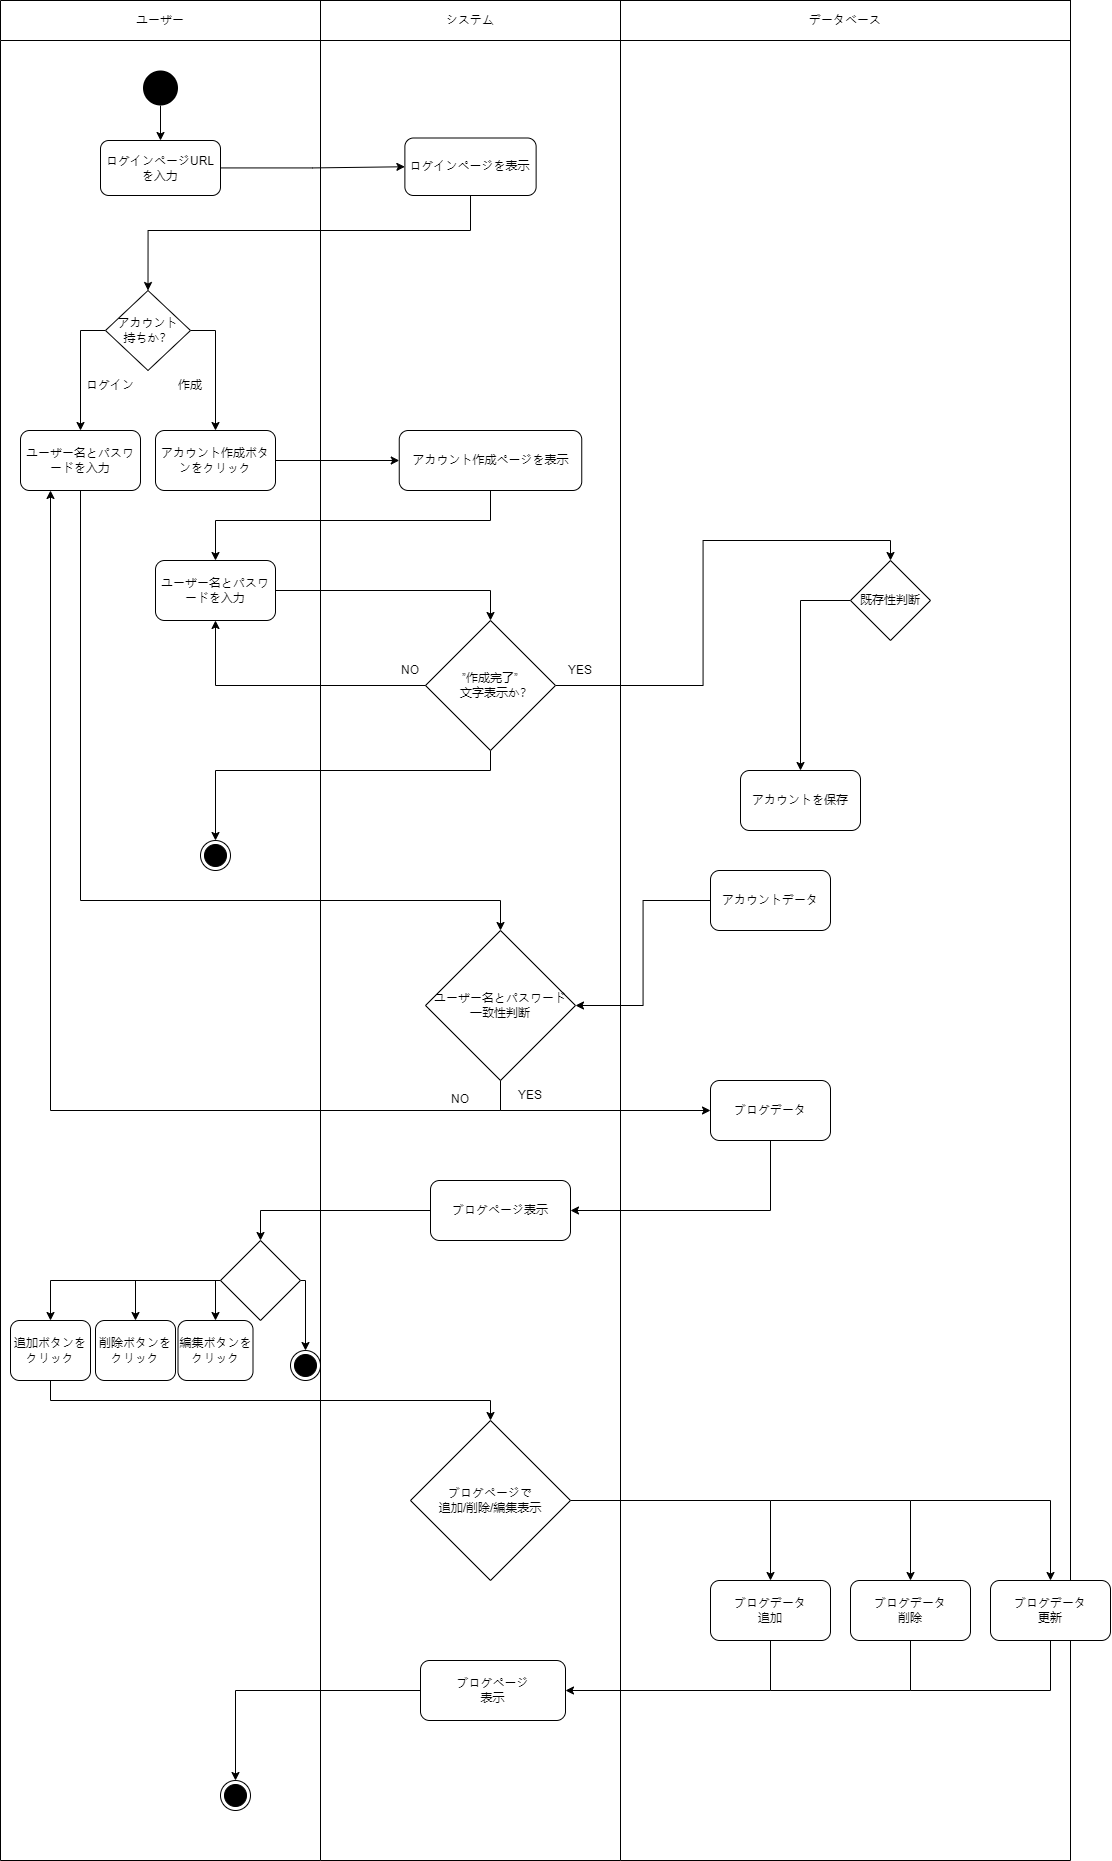

The diagram above was exported from draw.io. Its source (the exported page's mxGraphModel, read from the mxfile embedded in the PNG):
<mxGraphModel dx="1483" dy="816" grid="1" gridSize="10" guides="1" tooltips="1" connect="1" arrows="1" fold="1" page="1" pageScale="1" pageWidth="827" pageHeight="1169" math="0" shadow="0">
  <root>
    <mxCell id="0" />
    <mxCell id="1" parent="0" />
    <mxCell id="2JSzv33NbuWrLMm72vv0-2" value="" style="rounded=0;whiteSpace=wrap;html=1;direction=south;" vertex="1" parent="1">
      <mxGeometry x="340" y="80" width="300" height="1820" as="geometry" />
    </mxCell>
    <mxCell id="2JSzv33NbuWrLMm72vv0-3" value="" style="rounded=0;whiteSpace=wrap;html=1;direction=south;" vertex="1" parent="1">
      <mxGeometry x="20" y="80" width="320" height="1820" as="geometry" />
    </mxCell>
    <mxCell id="2JSzv33NbuWrLMm72vv0-4" value="" style="rounded=0;whiteSpace=wrap;html=1;direction=south;" vertex="1" parent="1">
      <mxGeometry x="640" y="80" width="450" height="1820" as="geometry" />
    </mxCell>
    <mxCell id="2JSzv33NbuWrLMm72vv0-8" value="ユーザー" style="rounded=0;whiteSpace=wrap;html=1;direction=south;" vertex="1" parent="1">
      <mxGeometry x="20" y="40" width="320" height="40" as="geometry" />
    </mxCell>
    <mxCell id="2JSzv33NbuWrLMm72vv0-9" value="システム" style="rounded=0;whiteSpace=wrap;html=1;" vertex="1" parent="1">
      <mxGeometry x="340" y="40" width="300" height="40" as="geometry" />
    </mxCell>
    <mxCell id="2JSzv33NbuWrLMm72vv0-10" value="データベース" style="rounded=0;whiteSpace=wrap;html=1;" vertex="1" parent="1">
      <mxGeometry x="640" y="40" width="450" height="40" as="geometry" />
    </mxCell>
    <mxCell id="2JSzv33NbuWrLMm72vv0-13" value="" style="edgeStyle=orthogonalEdgeStyle;rounded=0;orthogonalLoop=1;jettySize=auto;html=1;" edge="1" parent="1" source="2JSzv33NbuWrLMm72vv0-11" target="2JSzv33NbuWrLMm72vv0-12">
      <mxGeometry relative="1" as="geometry" />
    </mxCell>
    <mxCell id="2JSzv33NbuWrLMm72vv0-11" value="" style="ellipse;fillColor=#000000;strokeColor=none;" vertex="1" parent="1">
      <mxGeometry x="162.5" y="110" width="35" height="35" as="geometry" />
    </mxCell>
    <mxCell id="2JSzv33NbuWrLMm72vv0-128" style="edgeStyle=orthogonalEdgeStyle;rounded=0;orthogonalLoop=1;jettySize=auto;html=1;entryX=0;entryY=0.5;entryDx=0;entryDy=0;" edge="1" parent="1" source="2JSzv33NbuWrLMm72vv0-12" target="2JSzv33NbuWrLMm72vv0-15">
      <mxGeometry relative="1" as="geometry" />
    </mxCell>
    <mxCell id="2JSzv33NbuWrLMm72vv0-12" value="ログインページURLを入力" style="rounded=1;whiteSpace=wrap;html=1;" vertex="1" parent="1">
      <mxGeometry x="120" y="180" width="120" height="55" as="geometry" />
    </mxCell>
    <mxCell id="2JSzv33NbuWrLMm72vv0-46" style="edgeStyle=orthogonalEdgeStyle;rounded=0;orthogonalLoop=1;jettySize=auto;html=1;entryX=0.5;entryY=0;entryDx=0;entryDy=0;exitX=0.5;exitY=1;exitDx=0;exitDy=0;" edge="1" parent="1" source="2JSzv33NbuWrLMm72vv0-15" target="2JSzv33NbuWrLMm72vv0-43">
      <mxGeometry relative="1" as="geometry">
        <Array as="points">
          <mxPoint x="490" y="270" />
          <mxPoint x="168" y="270" />
        </Array>
      </mxGeometry>
    </mxCell>
    <mxCell id="2JSzv33NbuWrLMm72vv0-16" value="アカウントを保存" style="rounded=1;whiteSpace=wrap;html=1;" vertex="1" parent="1">
      <mxGeometry x="760" y="810" width="120" height="60" as="geometry" />
    </mxCell>
    <mxCell id="2JSzv33NbuWrLMm72vv0-74" style="edgeStyle=orthogonalEdgeStyle;rounded=0;orthogonalLoop=1;jettySize=auto;html=1;exitX=0.5;exitY=1;exitDx=0;exitDy=0;entryX=0.5;entryY=0;entryDx=0;entryDy=0;" edge="1" parent="1" source="2JSzv33NbuWrLMm72vv0-17" target="2JSzv33NbuWrLMm72vv0-75">
      <mxGeometry relative="1" as="geometry">
        <mxPoint x="520" y="980" as="targetPoint" />
        <Array as="points">
          <mxPoint x="100" y="940" />
          <mxPoint x="520" y="940" />
        </Array>
      </mxGeometry>
    </mxCell>
    <mxCell id="2JSzv33NbuWrLMm72vv0-17" value="ユーザー名とパスワードを入力" style="rounded=1;whiteSpace=wrap;html=1;" vertex="1" parent="1">
      <mxGeometry x="40" y="470" width="120" height="60" as="geometry" />
    </mxCell>
    <mxCell id="2JSzv33NbuWrLMm72vv0-51" style="edgeStyle=orthogonalEdgeStyle;rounded=0;orthogonalLoop=1;jettySize=auto;html=1;entryX=0.5;entryY=0;entryDx=0;entryDy=0;exitX=1;exitY=0.5;exitDx=0;exitDy=0;" edge="1" parent="1" source="2JSzv33NbuWrLMm72vv0-43" target="2JSzv33NbuWrLMm72vv0-50">
      <mxGeometry relative="1" as="geometry" />
    </mxCell>
    <mxCell id="2JSzv33NbuWrLMm72vv0-52" style="edgeStyle=orthogonalEdgeStyle;rounded=0;orthogonalLoop=1;jettySize=auto;html=1;exitX=0;exitY=0.5;exitDx=0;exitDy=0;" edge="1" parent="1" source="2JSzv33NbuWrLMm72vv0-43" target="2JSzv33NbuWrLMm72vv0-17">
      <mxGeometry relative="1" as="geometry" />
    </mxCell>
    <mxCell id="2JSzv33NbuWrLMm72vv0-43" value="アカウント&lt;br&gt;持ちか？" style="rhombus;whiteSpace=wrap;html=1;" vertex="1" parent="1">
      <mxGeometry x="125" y="330" width="85" height="80" as="geometry" />
    </mxCell>
    <mxCell id="2JSzv33NbuWrLMm72vv0-15" value="ログインページを表示" style="rounded=1;whiteSpace=wrap;html=1;" vertex="1" parent="1">
      <mxGeometry x="424.38" y="177.5" width="131.25" height="57.5" as="geometry" />
    </mxCell>
    <mxCell id="2JSzv33NbuWrLMm72vv0-54" style="edgeStyle=orthogonalEdgeStyle;rounded=0;orthogonalLoop=1;jettySize=auto;html=1;entryX=0;entryY=0.5;entryDx=0;entryDy=0;exitX=1;exitY=0.5;exitDx=0;exitDy=0;" edge="1" parent="1" source="2JSzv33NbuWrLMm72vv0-50" target="2JSzv33NbuWrLMm72vv0-53">
      <mxGeometry relative="1" as="geometry" />
    </mxCell>
    <mxCell id="2JSzv33NbuWrLMm72vv0-50" value="アカウント作成ボタンをクリック" style="rounded=1;whiteSpace=wrap;html=1;" vertex="1" parent="1">
      <mxGeometry x="175" y="470" width="120" height="60" as="geometry" />
    </mxCell>
    <mxCell id="2JSzv33NbuWrLMm72vv0-56" style="edgeStyle=orthogonalEdgeStyle;rounded=0;orthogonalLoop=1;jettySize=auto;html=1;entryX=0.5;entryY=0;entryDx=0;entryDy=0;exitX=0.5;exitY=1;exitDx=0;exitDy=0;" edge="1" parent="1" source="2JSzv33NbuWrLMm72vv0-53" target="2JSzv33NbuWrLMm72vv0-55">
      <mxGeometry relative="1" as="geometry">
        <Array as="points">
          <mxPoint x="510" y="560" />
          <mxPoint x="235" y="560" />
        </Array>
      </mxGeometry>
    </mxCell>
    <mxCell id="2JSzv33NbuWrLMm72vv0-53" value="アカウント作成ページを表示" style="rounded=1;whiteSpace=wrap;html=1;" vertex="1" parent="1">
      <mxGeometry x="418.75" y="470" width="182.5" height="60" as="geometry" />
    </mxCell>
    <mxCell id="2JSzv33NbuWrLMm72vv0-129" style="edgeStyle=orthogonalEdgeStyle;rounded=0;orthogonalLoop=1;jettySize=auto;html=1;entryX=0.5;entryY=0;entryDx=0;entryDy=0;" edge="1" parent="1" source="2JSzv33NbuWrLMm72vv0-55" target="2JSzv33NbuWrLMm72vv0-59">
      <mxGeometry relative="1" as="geometry" />
    </mxCell>
    <mxCell id="2JSzv33NbuWrLMm72vv0-55" value="ユーザー名とパスワードを入力" style="rounded=1;whiteSpace=wrap;html=1;" vertex="1" parent="1">
      <mxGeometry x="175" y="600" width="120" height="60" as="geometry" />
    </mxCell>
    <mxCell id="2JSzv33NbuWrLMm72vv0-60" style="edgeStyle=orthogonalEdgeStyle;rounded=0;orthogonalLoop=1;jettySize=auto;html=1;entryX=0.5;entryY=0;entryDx=0;entryDy=0;" edge="1" parent="1" source="2JSzv33NbuWrLMm72vv0-59" target="2JSzv33NbuWrLMm72vv0-123">
      <mxGeometry relative="1" as="geometry" />
    </mxCell>
    <mxCell id="2JSzv33NbuWrLMm72vv0-63" style="edgeStyle=orthogonalEdgeStyle;rounded=0;orthogonalLoop=1;jettySize=auto;html=1;entryX=0.5;entryY=0;entryDx=0;entryDy=0;exitX=0.5;exitY=1;exitDx=0;exitDy=0;" edge="1" parent="1" source="2JSzv33NbuWrLMm72vv0-59" target="2JSzv33NbuWrLMm72vv0-68">
      <mxGeometry relative="1" as="geometry">
        <mxPoint x="200" y="860" as="targetPoint" />
        <Array as="points">
          <mxPoint x="510" y="810" />
          <mxPoint x="235" y="810" />
        </Array>
      </mxGeometry>
    </mxCell>
    <mxCell id="2JSzv33NbuWrLMm72vv0-64" value="" style="edgeStyle=orthogonalEdgeStyle;rounded=0;orthogonalLoop=1;jettySize=auto;html=1;startArrow=none;exitX=0;exitY=0.5;exitDx=0;exitDy=0;entryX=0;entryY=0.5;entryDx=0;entryDy=0;" edge="1" parent="1" source="2JSzv33NbuWrLMm72vv0-59" target="2JSzv33NbuWrLMm72vv0-59">
      <mxGeometry relative="1" as="geometry">
        <mxPoint x="260" y="725" as="targetPoint" />
      </mxGeometry>
    </mxCell>
    <mxCell id="2JSzv33NbuWrLMm72vv0-59" value="”作成完了”&lt;br&gt;　文字表示か？" style="rhombus;whiteSpace=wrap;html=1;" vertex="1" parent="1">
      <mxGeometry x="445" y="660" width="130" height="130" as="geometry" />
    </mxCell>
    <mxCell id="2JSzv33NbuWrLMm72vv0-130" style="edgeStyle=orthogonalEdgeStyle;rounded=0;orthogonalLoop=1;jettySize=auto;html=1;exitX=0;exitY=0.5;exitDx=0;exitDy=0;entryX=0.5;entryY=1;entryDx=0;entryDy=0;" edge="1" parent="1" source="2JSzv33NbuWrLMm72vv0-59" target="2JSzv33NbuWrLMm72vv0-55">
      <mxGeometry relative="1" as="geometry">
        <Array as="points">
          <mxPoint x="235" y="725" />
        </Array>
      </mxGeometry>
    </mxCell>
    <mxCell id="2JSzv33NbuWrLMm72vv0-65" value="NO" style="text;html=1;strokeColor=none;fillColor=none;align=center;verticalAlign=middle;whiteSpace=wrap;rounded=0;" vertex="1" parent="1">
      <mxGeometry x="400" y="695" width="60" height="30" as="geometry" />
    </mxCell>
    <mxCell id="2JSzv33NbuWrLMm72vv0-67" value="YES" style="text;html=1;strokeColor=none;fillColor=none;align=center;verticalAlign=middle;whiteSpace=wrap;rounded=0;" vertex="1" parent="1">
      <mxGeometry x="570" y="695" width="60" height="30" as="geometry" />
    </mxCell>
    <mxCell id="2JSzv33NbuWrLMm72vv0-68" value="" style="ellipse;html=1;shape=endState;fillColor=#000000;strokeColor=#000000;" vertex="1" parent="1">
      <mxGeometry x="220" y="880" width="30" height="30" as="geometry" />
    </mxCell>
    <mxCell id="2JSzv33NbuWrLMm72vv0-72" value="ログイン" style="text;html=1;strokeColor=none;fillColor=none;align=center;verticalAlign=middle;whiteSpace=wrap;rounded=0;" vertex="1" parent="1">
      <mxGeometry x="100" y="410" width="60" height="30" as="geometry" />
    </mxCell>
    <mxCell id="2JSzv33NbuWrLMm72vv0-73" value="作成" style="text;html=1;strokeColor=none;fillColor=none;align=center;verticalAlign=middle;whiteSpace=wrap;rounded=0;" vertex="1" parent="1">
      <mxGeometry x="180" y="410" width="60" height="30" as="geometry" />
    </mxCell>
    <mxCell id="2JSzv33NbuWrLMm72vv0-80" style="edgeStyle=orthogonalEdgeStyle;rounded=0;orthogonalLoop=1;jettySize=auto;html=1;exitX=0.5;exitY=1;exitDx=0;exitDy=0;" edge="1" parent="1" source="2JSzv33NbuWrLMm72vv0-75">
      <mxGeometry relative="1" as="geometry">
        <mxPoint x="70" y="530" as="targetPoint" />
        <Array as="points">
          <mxPoint x="520" y="1150" />
          <mxPoint x="70" y="1150" />
        </Array>
      </mxGeometry>
    </mxCell>
    <mxCell id="2JSzv33NbuWrLMm72vv0-83" style="edgeStyle=orthogonalEdgeStyle;rounded=0;orthogonalLoop=1;jettySize=auto;html=1;entryX=0;entryY=0.5;entryDx=0;entryDy=0;" edge="1" parent="1" source="2JSzv33NbuWrLMm72vv0-75" target="2JSzv33NbuWrLMm72vv0-76">
      <mxGeometry relative="1" as="geometry">
        <mxPoint x="730" y="1154" as="targetPoint" />
        <Array as="points">
          <mxPoint x="520" y="1150" />
        </Array>
      </mxGeometry>
    </mxCell>
    <mxCell id="2JSzv33NbuWrLMm72vv0-75" value="ユーザー名とパスワード&lt;br&gt;一致性判断" style="rhombus;whiteSpace=wrap;html=1;" vertex="1" parent="1">
      <mxGeometry x="445" y="970" width="150" height="150" as="geometry" />
    </mxCell>
    <mxCell id="2JSzv33NbuWrLMm72vv0-89" style="edgeStyle=orthogonalEdgeStyle;rounded=0;orthogonalLoop=1;jettySize=auto;html=1;entryX=1;entryY=0.5;entryDx=0;entryDy=0;" edge="1" parent="1" source="2JSzv33NbuWrLMm72vv0-76" target="2JSzv33NbuWrLMm72vv0-82">
      <mxGeometry relative="1" as="geometry">
        <Array as="points">
          <mxPoint x="790" y="1250" />
        </Array>
      </mxGeometry>
    </mxCell>
    <mxCell id="2JSzv33NbuWrLMm72vv0-76" value="ブログデータ" style="rounded=1;whiteSpace=wrap;html=1;" vertex="1" parent="1">
      <mxGeometry x="730" y="1120" width="120" height="60" as="geometry" />
    </mxCell>
    <mxCell id="2JSzv33NbuWrLMm72vv0-104" style="edgeStyle=orthogonalEdgeStyle;rounded=0;orthogonalLoop=1;jettySize=auto;html=1;entryX=0.5;entryY=0;entryDx=0;entryDy=0;exitX=0.5;exitY=1;exitDx=0;exitDy=0;" edge="1" parent="1" source="2JSzv33NbuWrLMm72vv0-79" target="2JSzv33NbuWrLMm72vv0-115">
      <mxGeometry relative="1" as="geometry">
        <mxPoint x="450" y="1510" as="targetPoint" />
      </mxGeometry>
    </mxCell>
    <mxCell id="2JSzv33NbuWrLMm72vv0-79" value="追加ボタンをクリック" style="rounded=1;whiteSpace=wrap;html=1;" vertex="1" parent="1">
      <mxGeometry x="30" y="1360" width="80" height="60" as="geometry" />
    </mxCell>
    <mxCell id="2JSzv33NbuWrLMm72vv0-81" value="YES" style="text;html=1;strokeColor=none;fillColor=none;align=center;verticalAlign=middle;whiteSpace=wrap;rounded=0;" vertex="1" parent="1">
      <mxGeometry x="520" y="1120" width="60" height="30" as="geometry" />
    </mxCell>
    <mxCell id="2JSzv33NbuWrLMm72vv0-88" style="edgeStyle=orthogonalEdgeStyle;rounded=0;orthogonalLoop=1;jettySize=auto;html=1;entryX=0.5;entryY=0;entryDx=0;entryDy=0;" edge="1" parent="1" source="2JSzv33NbuWrLMm72vv0-82" target="2JSzv33NbuWrLMm72vv0-90">
      <mxGeometry relative="1" as="geometry" />
    </mxCell>
    <mxCell id="2JSzv33NbuWrLMm72vv0-82" value="ブログページ表示" style="rounded=1;whiteSpace=wrap;html=1;" vertex="1" parent="1">
      <mxGeometry x="450" y="1220" width="140" height="60" as="geometry" />
    </mxCell>
    <mxCell id="2JSzv33NbuWrLMm72vv0-84" value="NO" style="text;html=1;strokeColor=none;fillColor=none;align=center;verticalAlign=middle;whiteSpace=wrap;rounded=0;" vertex="1" parent="1">
      <mxGeometry x="450" y="1124" width="60" height="30" as="geometry" />
    </mxCell>
    <mxCell id="2JSzv33NbuWrLMm72vv0-86" style="edgeStyle=orthogonalEdgeStyle;rounded=0;orthogonalLoop=1;jettySize=auto;html=1;entryX=1;entryY=0.5;entryDx=0;entryDy=0;" edge="1" parent="1" source="2JSzv33NbuWrLMm72vv0-85" target="2JSzv33NbuWrLMm72vv0-75">
      <mxGeometry relative="1" as="geometry" />
    </mxCell>
    <mxCell id="2JSzv33NbuWrLMm72vv0-85" value="アカウントデータ" style="rounded=1;whiteSpace=wrap;html=1;" vertex="1" parent="1">
      <mxGeometry x="730" y="910" width="120" height="60" as="geometry" />
    </mxCell>
    <mxCell id="2JSzv33NbuWrLMm72vv0-87" value="" style="ellipse;html=1;shape=endState;fillColor=#000000;strokeColor=#000000;" vertex="1" parent="1">
      <mxGeometry x="310" y="1390" width="30" height="30" as="geometry" />
    </mxCell>
    <mxCell id="2JSzv33NbuWrLMm72vv0-92" style="edgeStyle=orthogonalEdgeStyle;rounded=0;orthogonalLoop=1;jettySize=auto;html=1;exitX=1;exitY=0.5;exitDx=0;exitDy=0;entryX=0.5;entryY=0;entryDx=0;entryDy=0;" edge="1" parent="1" source="2JSzv33NbuWrLMm72vv0-90" target="2JSzv33NbuWrLMm72vv0-87">
      <mxGeometry relative="1" as="geometry">
        <Array as="points">
          <mxPoint x="325" y="1320" />
        </Array>
      </mxGeometry>
    </mxCell>
    <mxCell id="2JSzv33NbuWrLMm72vv0-93" style="edgeStyle=orthogonalEdgeStyle;rounded=0;orthogonalLoop=1;jettySize=auto;html=1;entryX=0.5;entryY=0;entryDx=0;entryDy=0;exitX=0;exitY=0.5;exitDx=0;exitDy=0;" edge="1" parent="1" source="2JSzv33NbuWrLMm72vv0-90" target="2JSzv33NbuWrLMm72vv0-79">
      <mxGeometry relative="1" as="geometry">
        <Array as="points">
          <mxPoint x="70" y="1320" />
        </Array>
      </mxGeometry>
    </mxCell>
    <mxCell id="2JSzv33NbuWrLMm72vv0-102" style="edgeStyle=orthogonalEdgeStyle;rounded=0;orthogonalLoop=1;jettySize=auto;html=1;exitX=0;exitY=0.5;exitDx=0;exitDy=0;entryX=0.5;entryY=0;entryDx=0;entryDy=0;" edge="1" parent="1" source="2JSzv33NbuWrLMm72vv0-90" target="2JSzv33NbuWrLMm72vv0-97">
      <mxGeometry relative="1" as="geometry">
        <Array as="points">
          <mxPoint x="235" y="1320" />
        </Array>
      </mxGeometry>
    </mxCell>
    <mxCell id="2JSzv33NbuWrLMm72vv0-90" value="" style="rhombus;whiteSpace=wrap;html=1;" vertex="1" parent="1">
      <mxGeometry x="240" y="1280" width="80" height="80" as="geometry" />
    </mxCell>
    <mxCell id="2JSzv33NbuWrLMm72vv0-96" value="削除ボタンをクリック" style="rounded=1;whiteSpace=wrap;html=1;" vertex="1" parent="1">
      <mxGeometry x="115" y="1360" width="80" height="60" as="geometry" />
    </mxCell>
    <mxCell id="2JSzv33NbuWrLMm72vv0-97" value="編集ボタンをクリック" style="rounded=1;whiteSpace=wrap;html=1;" vertex="1" parent="1">
      <mxGeometry x="197.5" y="1360" width="75" height="60" as="geometry" />
    </mxCell>
    <mxCell id="2JSzv33NbuWrLMm72vv0-98" value="" style="endArrow=classic;html=1;rounded=0;entryX=0.5;entryY=0;entryDx=0;entryDy=0;" edge="1" parent="1" target="2JSzv33NbuWrLMm72vv0-96">
      <mxGeometry width="50" height="50" relative="1" as="geometry">
        <mxPoint x="155" y="1320" as="sourcePoint" />
        <mxPoint x="380" y="1100" as="targetPoint" />
      </mxGeometry>
    </mxCell>
    <mxCell id="2JSzv33NbuWrLMm72vv0-111" style="edgeStyle=orthogonalEdgeStyle;rounded=0;orthogonalLoop=1;jettySize=auto;html=1;entryX=0.5;entryY=0;entryDx=0;entryDy=0;exitX=1;exitY=0.5;exitDx=0;exitDy=0;" edge="1" parent="1" source="2JSzv33NbuWrLMm72vv0-115" target="2JSzv33NbuWrLMm72vv0-110">
      <mxGeometry relative="1" as="geometry">
        <mxPoint x="590" y="1510" as="sourcePoint" />
        <Array as="points">
          <mxPoint x="790" y="1540" />
        </Array>
      </mxGeometry>
    </mxCell>
    <mxCell id="2JSzv33NbuWrLMm72vv0-107" value="" style="ellipse;html=1;shape=endState;fillColor=#000000;strokeColor=#000000;" vertex="1" parent="1">
      <mxGeometry x="240" y="1820" width="30" height="30" as="geometry" />
    </mxCell>
    <mxCell id="2JSzv33NbuWrLMm72vv0-108" value="ブログデータ&lt;br&gt;更新" style="rounded=1;whiteSpace=wrap;html=1;" vertex="1" parent="1">
      <mxGeometry x="1010" y="1620" width="120" height="60" as="geometry" />
    </mxCell>
    <mxCell id="2JSzv33NbuWrLMm72vv0-109" value="ブログデータ&lt;br&gt;削除" style="rounded=1;whiteSpace=wrap;html=1;" vertex="1" parent="1">
      <mxGeometry x="870" y="1620" width="120" height="60" as="geometry" />
    </mxCell>
    <mxCell id="2JSzv33NbuWrLMm72vv0-114" style="edgeStyle=orthogonalEdgeStyle;rounded=0;orthogonalLoop=1;jettySize=auto;html=1;exitX=0.5;exitY=1;exitDx=0;exitDy=0;entryX=1;entryY=0.5;entryDx=0;entryDy=0;" edge="1" parent="1" source="2JSzv33NbuWrLMm72vv0-110" target="2JSzv33NbuWrLMm72vv0-112">
      <mxGeometry relative="1" as="geometry" />
    </mxCell>
    <mxCell id="2JSzv33NbuWrLMm72vv0-110" value="ブログデータ&lt;br&gt;追加" style="rounded=1;whiteSpace=wrap;html=1;" vertex="1" parent="1">
      <mxGeometry x="730" y="1620" width="120" height="60" as="geometry" />
    </mxCell>
    <mxCell id="2JSzv33NbuWrLMm72vv0-113" style="edgeStyle=orthogonalEdgeStyle;rounded=0;orthogonalLoop=1;jettySize=auto;html=1;exitX=0;exitY=0.5;exitDx=0;exitDy=0;entryX=0.5;entryY=0;entryDx=0;entryDy=0;" edge="1" parent="1" source="2JSzv33NbuWrLMm72vv0-112" target="2JSzv33NbuWrLMm72vv0-107">
      <mxGeometry relative="1" as="geometry" />
    </mxCell>
    <mxCell id="2JSzv33NbuWrLMm72vv0-112" value="ブログページ&lt;br&gt;表示" style="rounded=1;whiteSpace=wrap;html=1;" vertex="1" parent="1">
      <mxGeometry x="440" y="1700" width="145" height="60" as="geometry" />
    </mxCell>
    <mxCell id="2JSzv33NbuWrLMm72vv0-115" value="ブログページで&lt;br&gt;追加/削除/編集表示" style="rhombus;whiteSpace=wrap;html=1;" vertex="1" parent="1">
      <mxGeometry x="430" y="1460" width="160" height="160" as="geometry" />
    </mxCell>
    <mxCell id="2JSzv33NbuWrLMm72vv0-116" value="" style="endArrow=classic;html=1;rounded=0;entryX=0.5;entryY=0;entryDx=0;entryDy=0;" edge="1" parent="1" target="2JSzv33NbuWrLMm72vv0-109">
      <mxGeometry width="50" height="50" relative="1" as="geometry">
        <mxPoint x="790" y="1540" as="sourcePoint" />
        <mxPoint x="660" y="1460" as="targetPoint" />
        <Array as="points">
          <mxPoint x="930" y="1540" />
        </Array>
      </mxGeometry>
    </mxCell>
    <mxCell id="2JSzv33NbuWrLMm72vv0-117" value="" style="endArrow=classic;html=1;rounded=0;entryX=0.5;entryY=0;entryDx=0;entryDy=0;" edge="1" parent="1" target="2JSzv33NbuWrLMm72vv0-108">
      <mxGeometry width="50" height="50" relative="1" as="geometry">
        <mxPoint x="930" y="1540" as="sourcePoint" />
        <mxPoint x="660" y="1460" as="targetPoint" />
        <Array as="points">
          <mxPoint x="1070" y="1540" />
        </Array>
      </mxGeometry>
    </mxCell>
    <mxCell id="2JSzv33NbuWrLMm72vv0-119" value="" style="endArrow=none;html=1;rounded=0;entryX=0.5;entryY=1;entryDx=0;entryDy=0;" edge="1" parent="1" target="2JSzv33NbuWrLMm72vv0-108">
      <mxGeometry width="50" height="50" relative="1" as="geometry">
        <mxPoint x="930" y="1730" as="sourcePoint" />
        <mxPoint x="660" y="1460" as="targetPoint" />
        <Array as="points">
          <mxPoint x="1070" y="1730" />
        </Array>
      </mxGeometry>
    </mxCell>
    <mxCell id="2JSzv33NbuWrLMm72vv0-120" value="" style="endArrow=none;html=1;rounded=0;entryX=0.5;entryY=1;entryDx=0;entryDy=0;" edge="1" parent="1" target="2JSzv33NbuWrLMm72vv0-109">
      <mxGeometry width="50" height="50" relative="1" as="geometry">
        <mxPoint x="790" y="1730" as="sourcePoint" />
        <mxPoint x="660" y="1460" as="targetPoint" />
        <Array as="points">
          <mxPoint x="930" y="1730" />
        </Array>
      </mxGeometry>
    </mxCell>
    <mxCell id="2JSzv33NbuWrLMm72vv0-124" style="edgeStyle=orthogonalEdgeStyle;rounded=0;orthogonalLoop=1;jettySize=auto;html=1;entryX=0.5;entryY=0;entryDx=0;entryDy=0;exitX=0;exitY=0.5;exitDx=0;exitDy=0;" edge="1" parent="1" source="2JSzv33NbuWrLMm72vv0-123" target="2JSzv33NbuWrLMm72vv0-16">
      <mxGeometry relative="1" as="geometry" />
    </mxCell>
    <mxCell id="2JSzv33NbuWrLMm72vv0-123" value="既存性判断" style="rhombus;whiteSpace=wrap;html=1;" vertex="1" parent="1">
      <mxGeometry x="870" y="600" width="80" height="80" as="geometry" />
    </mxCell>
  </root>
</mxGraphModel>